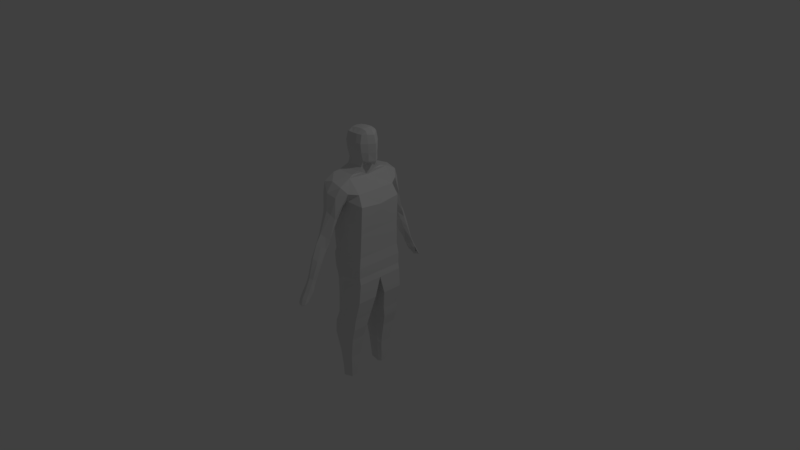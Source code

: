 # Source: woahman.blend  (saved by Blender 2.79.0; exported with 4.5.12 LTS)
import bpy
from mathutils import Matrix  # noqa: F401  (used for matrix-valued properties, if any)

bpy.ops.wm.read_factory_settings(use_empty=True)
scene = bpy.context.scene
scene.name = 'Scene'

# ---- collections
col_collection_1 = bpy.data.collections.new('Collection 1'); scene.collection.children.link(col_collection_1)

# ---- materials (node trees are filled in below, after node groups)
mat_material = bpy.data.materials.new('Material')
mat_material.alpha_threshold = 0.0
mat_material.use_transparent_shadow = False
mat_material.roughness = 0.5
mat_material.line_color = (0.0, 0.0, 0.0, 1.0)

# ---- material node trees

# ---- world
world_world = bpy.data.worlds.new('World'); scene.world = world_world
world_world.color = (0.05088, 0.05088, 0.05088)
world_world.use_sun_shadow = False
world_world.sun_shadow_jitter_overblur = 0.0
world_world.cycles.sampling_method = 'MANUAL'

# ---- cameras
cam_camera = bpy.data.cameras.new('Camera')
cam_camera.clip_end = 100.0
cam_camera.lens = 35.0
cam_camera.sensor_width = 32.0
cam_camera.sensor_height = 18.0
cam_camera.ortho_scale = 7.314
cam_camera.dof.focus_distance = 0.0
cam_camera.dof.aperture_fstop = 128.0

# ---- lights
light_lamp = bpy.data.lights.new('Lamp', 'POINT')
light_lamp.transmission_factor = 0.0
light_lamp.cutoff_distance = 30.0
light_lamp.energy = 100.0
light_lamp.shadow_buffer_clip_start = 1.001
light_lamp.shadow_soft_size = 0.1
light_lamp.shadow_maximum_resolution = 0.006
light_lamp.use_absolute_resolution = True

# ---- meshes
me_cube = bpy.data.meshes.new('Cube')
me_cube.from_pydata([(0.1897, -0.3096, 0.1134), (-0.2535, -0.3303, 0.1204), (0.2214, -0.2945, 0.8207), (-0.3766, -0.3626, 0.8598), (0.1944, -0.3308, -0.1704), (-0.2957, -0.308, -0.1775), (0.007762, -0.2998, 1.148), (-0.2916, -0.2998, 1.143), (-0.08045, -0.3468, 0.1134), (0.2016, -0.2969, 0.4499), (-0.3062, -0.3176, 0.4753), (-0.09576, -0.3477, 0.8309), (-0.1696, -0.3897, -0.1704), (0.1987, -0.3306, -0.02853), (-0.3228, -0.3021, 0.01092), (-0.1419, -0.2998, 1.146), (-0.3358, -0.3366, 1.038), (0.1469, -0.2736, 0.9597), (-0.1696, -0.3692, -0.02853), (-0.04788, -0.3342, 0.4644), (0.1897, 0.0, 0.1134), (-0.2535, -9.448e-10, 0.1204), (0.226, 0.0, 0.7889), (-0.3766, 0.0, 0.8442), (0.1944, 0.0, -0.1704), (-0.2957, 9.448e-10, -0.1775), (0.007762, 0.0, 1.119), (-0.2916, 0.0, 1.113), (0.1469, -9.448e-10, 0.9597), (-0.3228, 6.141e-10, 0.01092), (0.1351, -0.1186, -0.7993), (-0.3062, 4.724e-10, 0.4753), (0.2016, 0.0, 0.4499), (-0.3358, -8.031e-09, 1.038), (0.1987, 0.0, -0.02853), (0.006477, -0.354, 0.8643), (-0.2211, -0.354, 0.8773), (-0.1414, -0.5384, 0.9755), (-0.291, -0.4477, 1.062), (-0.2897, -0.4606, 0.9004), (0.07612, -0.3877, 0.9823), (0.008303, -0.4477, 1.067), (-0.0197, -0.5074, 0.9353), (-0.2472, -0.5074, 0.9482), (0.007018, -0.4177, 0.8129), (-0.2205, -0.4177, 0.8259), (-0.09522, -0.3867, 0.7344), (-0.1416, -0.4453, 1.104), (-0.05868, -0.5571, 0.7109), (-0.1258, -0.5664, 0.7489), (-0.1897, -0.561, 0.7234), (-0.2396, -0.5288, 0.6778), (-0.03878, -0.4759, 0.6281), (-0.0047, -0.5356, 0.6745), (-0.1867, -0.4697, 0.6349), (-0.1225, -0.421, 0.6047), (-0.07597, -0.6415, 0.4325), (-0.1322, -0.6711, 0.4689), (-0.1854, -0.6495, 0.4421), (-0.2296, -0.6069, 0.4119), (-0.06862, -0.5646, 0.394), (-0.02716, -0.6113, 0.4072), (-0.1711, -0.5562, 0.3976), (-0.1203, -0.5066, 0.3666), (-0.08877, -0.7692, 0.1393), (-0.09736, -0.7029, 0.3233), (-0.1398, -0.7346, 0.3475), (-0.1862, -0.7016, 0.3267), (-0.2201, -0.6641, 0.2972), (-0.0731, -0.6236, 0.2692), (-0.05376, -0.6661, 0.2956), (-0.1847, -0.6132, 0.2732), (-0.124, -0.5583, 0.241), (-0.09886, -0.8449, -0.09476), (-0.1425, -0.8007, 0.1683), (-0.193, -0.7773, 0.1438), (-0.2198, -0.729, 0.1209), (-0.08247, -0.6967, 0.09835), (-0.0583, -0.7309, 0.1193), (-0.1785, -0.6888, 0.1018), (-0.1306, -0.6487, 0.07783), (-0.1457, -0.8617, -0.08108), (-0.19, -0.8526, -0.09709), (-0.2205, -0.8172, -0.1066), (-0.09839, -0.7963, -0.1191), (-0.0662, -0.819, -0.1081), (-0.1786, -0.7854, -0.1213), (-0.1381, -0.7693, -0.1276), (0.0226, 1.11e-16, 1.184), (-0.01792, -0.2321, 1.167), (-0.1432, -0.2321, 1.164), (-0.2665, -0.2321, 1.162), (-0.2665, 1.11e-16, 1.179), (0.006499, -0.09201, 1.166), (-0.218, -0.2321, 1.163), (-0.06834, -0.2321, 1.166), (-0.2665, -0.09201, 1.16), (0.01627, -0.1217, 1.242), (-0.003268, -0.1671, 1.204), (-0.1741, -0.1671, 1.2), (-0.2489, -0.1671, 1.198), (-0.0514, -0.1671, 1.203), (-0.09922, -0.1671, 1.201), (-0.222, -0.1217, 1.237), (-0.2318, -1.537e-08, 1.244), (-0.09922, -0.1217, 1.239), (0.03237, -1.537e-08, 1.249), (-0.02438, -0.1217, 1.241), (-0.1741, -0.1217, 1.238), (-0.2241, -0.0001214, 1.266), (0.03016, -0.0001214, 1.272), (-0.02714, -0.1244, 1.323), (-0.1768, -0.1203, 1.32), (-0.2046, -0.1099, 1.319), (-0.2191, 3.169e-05, 1.319), (0.04261, -0.1094, 1.325), (-0.102, -0.1244, 1.322), (-0.1797, -0.1443, 1.435), (-0.1049, -0.1484, 1.436), (-0.03002, -0.1484, 1.437), (0.03973, -0.1334, 1.439), (-0.2135, -0.1339, 1.433), (-0.2551, 5.179e-05, 1.433), (-0.1825, -0.1514, 1.548), (-0.1077, -0.1554, 1.549), (-0.03286, -0.1554, 1.551), (0.03688, -0.1405, 1.552), (-0.2257, -0.1409, 1.546), (-0.2716, 7.169e-05, 1.546), (-0.1854, -0.1287, 1.661), (-0.1105, -0.1328, 1.662), (-0.03571, -0.1328, 1.664), (0.03404, -0.1178, 1.665), (-0.2123, -0.1183, 1.659), (-0.2582, 9.158e-05, 1.659), (-0.1872, -0.07078, 1.699), (-0.1123, -0.07078, 1.713), (-0.03749, -0.07078, 1.72), (0.003161, -0.07078, 1.72), (-0.2252, -0.07078, 1.677), (-0.2355, 0.000104, 1.687), (-0.03804, 0.000104, 1.73), (0.02225, 0.000104, 1.73), (-0.1877, 0.000104, 1.709), (-0.1129, 0.000104, 1.723), (0.1523, -0.000153, 1.327), (0.1011, -0.07184, 1.327), (0.1596, -0.0001329, 1.441), (0.1295, -0.000306, 1.275), (0.1014, -0.07103, 1.44), (0.09967, -0.07356, 1.553), (0.1568, -0.000113, 1.554), (0.1285, -9.306e-05, 1.659), (0.07883, -0.06982, 1.667), (0.08092, -8.063e-05, 1.716), (0.06183, -0.07097, 1.706), (-0.09858, -0.8711, -0.1505), (-0.1454, -0.8878, -0.1368), (-0.1897, -0.8787, -0.1528), (-0.2203, -0.8434, -0.1623), (-0.0981, -0.8224, -0.1748), (-0.06592, -0.8452, -0.1638), (-0.1783, -0.8115, -0.177), (-0.1378, -0.7954, -0.1833), (-0.0921, -0.9249, -0.2632), (-0.1448, -0.9417, -0.2515), (-0.1935, -0.9304, -0.2598), (-0.2412, -0.8972, -0.277), (-0.07392, -0.8553, -0.2393), (-0.05451, -0.8745, -0.2322), (-0.151, -0.846, -0.2398), (-0.1205, -0.8311, -0.2517), (-0.1378, -0.9032, -0.2747), (-0.08885, -0.918, -0.342), (-0.1142, -0.8977, -0.3528), (-0.155, -0.9031, -0.3464), (-0.1382, -0.9263, -0.3396), (-0.09896, -0.9445, -0.3798), (-0.1256, -0.9231, -0.3884), (-0.149, -0.9209, -0.3578), (-0.1455, -0.9395, -0.3812), (-0.09278, -0.9718, -0.3462), (-0.1455, -0.9885, -0.3344), (-0.1942, -0.9773, -0.3428), (-0.2418, -0.9441, -0.36), (-0.07042, -0.9523, -0.3595), (-0.1385, -0.954, -0.3518), (-0.1264, -1.016, -0.4079), (-0.1704, -1.016, -0.4084), (-0.2059, -0.9944, -0.4009), (-0.08819, -0.9926, -0.3964), (-0.1391, -1.005, -0.4249), (0.2077, -0.0004047, -0.2532), (0.2077, -0.3313, -0.2532), (-0.1176, -0.4112, -0.2532), (-0.2556, -0.3084, -0.2602), (-0.2556, -0.0004047, -0.2602), (0.001405, -0.0004047, -0.2532), (0.2013, -0.07411, -0.5198), (0.2013, -0.3524, -0.5198), (-0.06548, -0.425, -0.5198), (-0.2214, -0.3295, -0.5268), (-0.2214, -0.07411, -0.5268), (0.006833, -0.04169, -0.5198), (0.1351, -0.3676, -0.7993), (-0.1183, -0.4154, -0.7993), (-0.2167, -0.3448, -0.8064), (-0.2167, -0.1186, -0.8064), (-0.04596, -0.09152, -0.7993), (0.1078, -0.3711, -0.9615), (-0.1243, -0.4071, -0.9615), (-0.2679, -0.3599, -0.9685), (0.1078, -0.1572, -0.9615), (-0.2679, -0.1514, -0.9685), (-0.05199, -0.1418, -0.9615), (0.06107, -0.3663, -1.133), (-0.1414, -0.4141, -1.133), (-0.2797, -0.361, -1.14), (0.06107, -0.1768, -1.133), (-0.2797, -0.1592, -1.14), (-0.06911, -0.1496, -1.133), (0.006802, -0.3447, -1.44), (-0.1159, -0.3925, -1.44), (-0.2367, -0.3218, -1.447), (0.006802, -0.1856, -1.44), (-0.2367, -0.1856, -1.447), (-0.04357, -0.1585, -1.44), (-0.03758, -0.3047, -1.791), (-0.1454, -0.3525, -1.791), (-0.2304, -0.2819, -1.798), (-0.03758, -0.225, -1.791), (-0.2304, -0.225, -1.798), (-0.07312, -0.1979, -1.791)], [], [(13, 24, 34), (33, 7, 27), (22, 9, 32), (11, 10, 19), (205, 206, 211, 210), (18, 14, 12), (26, 88, 93), (17, 26, 6), (22, 17, 2), (18, 4, 13), (8, 13, 0), (1, 18, 8), (14, 25, 5), (21, 14, 1), (5, 25, 196, 195), (10, 21, 1), (10, 23, 31), (19, 1, 8), (0, 19, 8), (2, 19, 9), (20, 9, 0), (23, 16, 33), (0, 34, 20), (11, 44, 46), (47, 37, 41), (2, 35, 11), (3, 36, 16), (6, 40, 17), (36, 39, 16), (16, 38, 7), (11, 45, 36), (41, 42, 40), (38, 43, 37), (43, 49, 37), (46, 54, 45), (42, 49, 48), (44, 53, 52), (38, 37, 47), (35, 40, 44), (54, 59, 51), (50, 57, 49), (55, 62, 54), (48, 57, 56), (45, 51, 39), (39, 50, 43), (46, 52, 55), (42, 53, 40), (56, 66, 65), (60, 70, 69), (56, 70, 61), (63, 69, 72), (51, 58, 50), (55, 60, 63), (53, 56, 61), (52, 61, 60), (69, 78, 77), (70, 64, 78), (69, 80, 72), (68, 75, 67), (63, 71, 62), (58, 66, 57), (59, 71, 68), (59, 67, 58), (76, 82, 75), (79, 83, 76), (75, 81, 74), (79, 87, 86), (65, 74, 64), (72, 79, 71), (67, 74, 66), (71, 76, 68), (83, 162, 159), (82, 157, 81), (86, 163, 162), (73, 157, 156), (77, 87, 80), (78, 73, 85), (77, 85, 84), (64, 81, 73), (90, 99, 94), (6, 89, 95), (15, 90, 94), (27, 91, 96), (95, 102, 90), (93, 106, 97), (96, 100, 103), (94, 100, 91), (103, 99, 108), (105, 101, 107), (107, 98, 97), (97, 111, 107), (108, 102, 105), (96, 104, 92), (93, 98, 89), (89, 101, 95), (96, 91, 100), (93, 97, 98), (103, 109, 104), (108, 116, 112), (105, 111, 116), (97, 110, 115), (108, 113, 103), (112, 121, 113), (113, 122, 114), (142, 155, 154), (132, 150, 153), (109, 113, 114), (117, 124, 123), (121, 123, 127), (122, 127, 128), (116, 117, 112), (111, 120, 119), (116, 119, 118), (123, 130, 129), (123, 133, 127), (128, 133, 134), (118, 125, 124), (119, 126, 125), (131, 136, 130), (130, 135, 129), (133, 135, 139), (124, 131, 130), (126, 131, 125), (110, 146, 115), (141, 138, 142), (144, 137, 141), (143, 136, 144), (143, 139, 135), (131, 138, 137), (132, 155, 138), (134, 139, 140), (145, 149, 146), (146, 148, 145), (149, 151, 150), (150, 152, 153), (153, 154, 155), (115, 149, 120), (120, 150, 126), (35, 17, 40), (159, 166, 158), (159, 170, 167), (158, 165, 157), (163, 170, 162), (82, 159, 158), (84, 163, 87), (85, 156, 161), (84, 161, 160), (160, 171, 163), (156, 169, 161), (161, 168, 160), (156, 165, 164), (168, 173, 174), (167, 186, 184), (164, 182, 181), (164, 185, 169), (167, 170, 172), (172, 175, 176), (174, 179, 175), (176, 179, 180), (171, 175, 170), (172, 173, 169), (171, 168, 174), (178, 180, 179), (178, 177, 180), (174, 177, 178), (176, 177, 173), (181, 182, 187), (181, 190, 185), (186, 189, 184), (166, 182, 165), (166, 184, 183), (172, 185, 186), (187, 191, 190), (187, 188, 191), (189, 191, 188), (186, 190, 191), (182, 188, 187), (183, 189, 188), (41, 6, 47), (6, 15, 47), (47, 15, 7), (7, 38, 47), (41, 37, 42), (38, 39, 43), (6, 41, 40), (17, 28, 26), (22, 28, 17), (22, 2, 9), (11, 3, 10), (19, 10, 1), (0, 9, 19), (2, 11, 19), (20, 32, 9), (33, 16, 7), (10, 31, 21), (10, 3, 23), (23, 3, 16), (27, 7, 91), (96, 92, 27), (14, 29, 25), (21, 29, 14), (96, 103, 104), (113, 121, 122), (13, 4, 24), (207, 208, 214, 213), (5, 12, 14), (89, 6, 93), (6, 26, 93), (18, 12, 4), (8, 18, 13), (1, 14, 18), (12, 5, 195, 194), (0, 13, 34), (11, 35, 44), (2, 17, 35), (3, 11, 36), (36, 45, 39), (16, 39, 38), (11, 46, 45), (43, 50, 49), (46, 55, 54), (42, 37, 49), (44, 40, 53), (54, 62, 59), (50, 58, 57), (55, 63, 62), (48, 49, 57), (45, 54, 51), (39, 51, 50), (46, 44, 52), (42, 48, 53), (56, 57, 66), (60, 61, 70), (56, 65, 70), (63, 60, 69), (51, 59, 58), (55, 52, 60), (53, 48, 56), (52, 53, 61), (69, 70, 78), (70, 65, 64), (69, 77, 80), (68, 76, 75), (63, 72, 71), (58, 67, 66), (59, 62, 71), (59, 68, 67), (76, 83, 82), (79, 86, 83), (75, 82, 81), (79, 80, 87), (65, 66, 74), (72, 80, 79), (67, 75, 74), (71, 79, 76), (83, 86, 162), (82, 158, 157), (86, 87, 163), (73, 81, 157), (77, 84, 87), (78, 64, 73), (77, 78, 85), (64, 74, 81), (90, 102, 99), (90, 15, 95), (15, 6, 95), (91, 7, 94), (7, 15, 94), (95, 101, 102), (93, 88, 106), (94, 99, 100), (103, 100, 99), (105, 102, 101), (107, 101, 98), (97, 115, 111), (108, 99, 102), (89, 98, 101), (103, 113, 109), (108, 105, 116), (105, 107, 111), (97, 106, 110), (108, 112, 113), (112, 117, 121), (142, 138, 155), (132, 126, 150), (117, 118, 124), (121, 117, 123), (122, 121, 127), (116, 118, 117), (111, 115, 120), (116, 111, 119), (123, 124, 130), (123, 129, 133), (128, 127, 133), (118, 119, 125), (119, 120, 126), (131, 137, 136), (130, 136, 135), (133, 129, 135), (124, 125, 131), (126, 132, 131), (110, 148, 146), (141, 137, 138), (144, 136, 137), (143, 135, 136), (143, 140, 139), (131, 132, 138), (132, 153, 155), (134, 133, 139), (145, 147, 149), (149, 147, 151), (150, 151, 152), (153, 152, 154), (115, 146, 149), (120, 149, 150), (159, 167, 166), (159, 162, 170), (158, 166, 165), (163, 171, 170), (82, 83, 159), (84, 160, 163), (85, 73, 156), (84, 85, 161), (160, 168, 171), (156, 164, 169), (161, 169, 168), (156, 157, 165), (168, 169, 173), (167, 172, 186), (164, 165, 182), (164, 181, 185), (172, 170, 175), (174, 178, 179), (176, 175, 179), (171, 174, 175), (172, 176, 173), (174, 173, 177), (176, 180, 177), (181, 187, 190), (186, 191, 189), (166, 183, 182), (166, 167, 184), (172, 169, 185), (186, 185, 190), (182, 183, 188), (183, 184, 189), (196, 197, 203, 202), (194, 195, 201, 200), (195, 196, 202, 201), (197, 192, 198, 203), (24, 4, 193, 192), (4, 12, 194, 193), (203, 198, 30, 208), (198, 199, 204, 30), (199, 200, 205, 204), (202, 203, 208, 207), (193, 194, 200, 199), (192, 193, 199, 198), (204, 205, 210, 209), (30, 204, 209, 212), (201, 202, 207, 206), (200, 201, 206, 205), (213, 214, 220, 219), (210, 211, 217, 216), (211, 213, 219, 217), (214, 212, 218, 220), (208, 30, 212, 214), (206, 207, 213, 211), (220, 218, 224, 226), (215, 216, 222, 221), (218, 215, 221, 224), (219, 220, 226, 225), (212, 209, 215, 218), (209, 210, 216, 215), (225, 226, 232, 231), (222, 223, 229, 228), (223, 225, 231, 229), (226, 224, 230, 232), (217, 219, 225, 223), (216, 217, 223, 222), (227, 232, 230), (232, 229, 231), (232, 228, 229), (227, 228, 232), (224, 221, 227, 230), (221, 222, 228, 227)])
me_cube.materials.append(mat_material)
me_cube.use_remesh_preserve_volume = False
me_cube.use_remesh_preserve_attributes = False
me_cube.use_mirror_vertex_groups = False
me_cube.auto_texspace = False
me_cube.update()

# ---- objects
ob_cube = bpy.data.objects.new('Cube', me_cube)
ob_lamp = bpy.data.objects.new('Lamp', light_lamp)
ob_camera = bpy.data.objects.new('Camera', cam_camera)

# ---- transforms, parenting, visibility, modifiers, constraints
ob_cube.location = (0.0, 0.0, 0.0)
ob_cube.lock_rotations_4d = False
ob_cube.empty_display_type = 'ARROWS'
ob_cube.show_texture_space = True
ob_cube.lineart.crease_threshold = 0.0
_m = ob_cube.modifiers.new('Mirror', 'MIRROR')
_m.use_axis = (False, True, False)
_m.use_mirror_vertex_groups = False
ob_lamp.location = (4.076, 1.005, 5.904)
ob_lamp.rotation_euler = (0.6503, 0.05522, 1.866)
ob_lamp.lock_rotations_4d = False
ob_lamp.empty_display_type = 'ARROWS'
ob_lamp.color = (0.0, 0.0, 0.0, 0.0)
ob_lamp.lineart.crease_threshold = 0.0
ob_camera.location = (7.481, -6.508, 5.344)
ob_camera.rotation_euler = (1.109, 0.0, 0.8149)
ob_camera.lock_rotations_4d = False
ob_camera.empty_display_type = 'ARROWS'
ob_camera.color = (0.0, 0.0, 0.0, 0.0)
ob_camera.display_type = 'WIRE'
ob_camera.lineart.crease_threshold = 0.0

# ---- collection membership
col_collection_1.objects.link(ob_cube)
col_collection_1.objects.link(ob_lamp)
col_collection_1.objects.link(ob_camera)

# ---- scene / render settings (as saved in the file)
scene.camera = ob_camera
scene.frame_start = 1; scene.frame_end = 250; scene.frame_set(1)
scene.render.engine = 'BLENDER_EEVEE_NEXT'
scene.render.resolution_percentage = 50
scene.render.dither_intensity = 0.0
scene.cycles.use_denoising = False
scene.cycles.samples = 128
scene.cycles.sampling_pattern = 'TABULATED_SOBOL'
scene.cycles.use_adaptive_sampling = False
scene.cycles.use_light_tree = False
scene.cycles.blur_glossy = 0.0
scene.cycles.sample_clamp_indirect = 0.0
scene.view_settings.view_transform = 'Standard'
bpy.context.view_layer.update()
